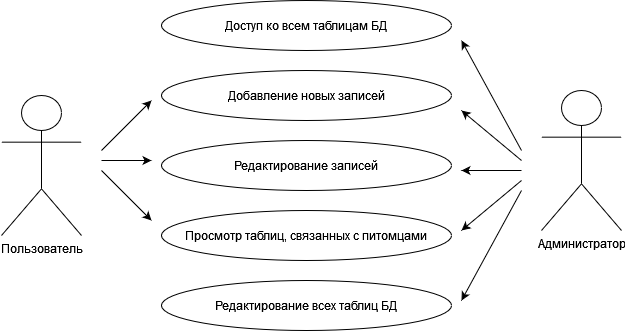

The diagram above was exported from draw.io. Its source (the exported page's mxGraphModel, read from the mxfile embedded in the PNG):
<mxGraphModel dx="1185" dy="650" grid="1" gridSize="10" guides="1" tooltips="1" connect="1" arrows="1" fold="1" page="1" pageScale="1" pageWidth="827" pageHeight="1169" math="0" shadow="0">
  <root>
    <mxCell id="0" />
    <mxCell id="1" parent="0" />
    <mxCell id="4C-eu7r-ilk5Bir2n5hm-2" value="Доступ ко всем таблицам БД" style="ellipse;whiteSpace=wrap;html=1;" vertex="1" parent="1">
      <mxGeometry x="240" y="60" width="290" height="50" as="geometry" />
    </mxCell>
    <mxCell id="4C-eu7r-ilk5Bir2n5hm-3" value="Добавление новых записей" style="ellipse;whiteSpace=wrap;html=1;" vertex="1" parent="1">
      <mxGeometry x="240" y="130" width="290" height="50" as="geometry" />
    </mxCell>
    <mxCell id="4C-eu7r-ilk5Bir2n5hm-4" value="Редактирование записей" style="ellipse;whiteSpace=wrap;html=1;" vertex="1" parent="1">
      <mxGeometry x="240" y="200" width="290" height="50" as="geometry" />
    </mxCell>
    <mxCell id="4C-eu7r-ilk5Bir2n5hm-5" value="Просмотр таблиц, связанных с питомцами" style="ellipse;whiteSpace=wrap;html=1;" vertex="1" parent="1">
      <mxGeometry x="240" y="270" width="290" height="50" as="geometry" />
    </mxCell>
    <mxCell id="4C-eu7r-ilk5Bir2n5hm-6" value="Редактирование всех таблиц БД" style="ellipse;whiteSpace=wrap;html=1;" vertex="1" parent="1">
      <mxGeometry x="240" y="340" width="290" height="50" as="geometry" />
    </mxCell>
    <mxCell id="4C-eu7r-ilk5Bir2n5hm-7" value="Пользователь" style="shape=umlActor;verticalLabelPosition=bottom;verticalAlign=top;html=1;outlineConnect=0;" vertex="1" parent="1">
      <mxGeometry x="80" y="155" width="80" height="140" as="geometry" />
    </mxCell>
    <mxCell id="4C-eu7r-ilk5Bir2n5hm-8" value="Администратор" style="shape=umlActor;verticalLabelPosition=bottom;verticalAlign=top;html=1;outlineConnect=0;" vertex="1" parent="1">
      <mxGeometry x="620" y="150" width="80" height="140" as="geometry" />
    </mxCell>
    <mxCell id="4C-eu7r-ilk5Bir2n5hm-9" value="" style="endArrow=classic;html=1;rounded=0;" edge="1" parent="1">
      <mxGeometry width="50" height="50" relative="1" as="geometry">
        <mxPoint x="180" y="220" as="sourcePoint" />
        <mxPoint x="230" y="220" as="targetPoint" />
      </mxGeometry>
    </mxCell>
    <mxCell id="4C-eu7r-ilk5Bir2n5hm-10" value="" style="endArrow=classic;html=1;rounded=0;" edge="1" parent="1">
      <mxGeometry width="50" height="50" relative="1" as="geometry">
        <mxPoint x="180" y="210" as="sourcePoint" />
        <mxPoint x="230" y="160" as="targetPoint" />
      </mxGeometry>
    </mxCell>
    <mxCell id="4C-eu7r-ilk5Bir2n5hm-11" value="" style="endArrow=classic;html=1;rounded=0;" edge="1" parent="1">
      <mxGeometry width="50" height="50" relative="1" as="geometry">
        <mxPoint x="180" y="230" as="sourcePoint" />
        <mxPoint x="230" y="280" as="targetPoint" />
      </mxGeometry>
    </mxCell>
    <mxCell id="4C-eu7r-ilk5Bir2n5hm-12" value="" style="endArrow=classic;html=1;rounded=0;" edge="1" parent="1">
      <mxGeometry width="50" height="50" relative="1" as="geometry">
        <mxPoint x="600" y="230" as="sourcePoint" />
        <mxPoint x="540" y="230" as="targetPoint" />
      </mxGeometry>
    </mxCell>
    <mxCell id="4C-eu7r-ilk5Bir2n5hm-13" value="" style="endArrow=classic;html=1;rounded=0;" edge="1" parent="1">
      <mxGeometry width="50" height="50" relative="1" as="geometry">
        <mxPoint x="600" y="210" as="sourcePoint" />
        <mxPoint x="540" y="100" as="targetPoint" />
      </mxGeometry>
    </mxCell>
    <mxCell id="4C-eu7r-ilk5Bir2n5hm-14" value="" style="endArrow=classic;html=1;rounded=0;" edge="1" parent="1">
      <mxGeometry width="50" height="50" relative="1" as="geometry">
        <mxPoint x="600" y="220" as="sourcePoint" />
        <mxPoint x="540" y="170" as="targetPoint" />
      </mxGeometry>
    </mxCell>
    <mxCell id="4C-eu7r-ilk5Bir2n5hm-15" value="" style="endArrow=classic;html=1;rounded=0;" edge="1" parent="1">
      <mxGeometry width="50" height="50" relative="1" as="geometry">
        <mxPoint x="600" y="240" as="sourcePoint" />
        <mxPoint x="540" y="290" as="targetPoint" />
      </mxGeometry>
    </mxCell>
    <mxCell id="4C-eu7r-ilk5Bir2n5hm-16" value="" style="endArrow=classic;html=1;rounded=0;" edge="1" parent="1">
      <mxGeometry width="50" height="50" relative="1" as="geometry">
        <mxPoint x="600" y="250" as="sourcePoint" />
        <mxPoint x="540" y="360" as="targetPoint" />
      </mxGeometry>
    </mxCell>
  </root>
</mxGraphModel>